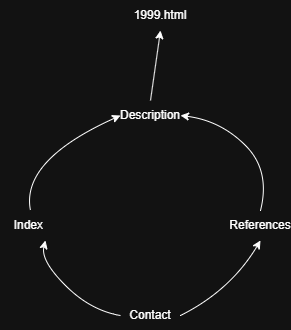

The diagram above was exported from draw.io. Its source (the exported page's mxGraphModel, read from the mxfile embedded in the PNG):
<mxGraphModel dx="1381" dy="755" grid="1" gridSize="10" guides="1" tooltips="1" connect="1" arrows="1" fold="1" page="1" pageScale="1" pageWidth="850" pageHeight="1100" math="0" shadow="0">
  <root>
    <mxCell id="0" />
    <mxCell id="1" parent="0" />
    <mxCell id="JCQ7neu7h8rSsR9k7MoQ-1" parent="1" style="text;html=1;whiteSpace=wrap;strokeColor=none;fillColor=none;align=center;verticalAlign=middle;rounded=0;" value="Index&amp;nbsp;" vertex="1">
      <mxGeometry height="30" width="60" x="220" y="340" as="geometry" />
    </mxCell>
    <mxCell id="JCQ7neu7h8rSsR9k7MoQ-3" parent="1" style="text;html=1;whiteSpace=wrap;strokeColor=none;fillColor=none;align=center;verticalAlign=middle;rounded=0;" value="Description" vertex="1">
      <mxGeometry height="30" width="60" x="340" y="230" as="geometry" />
    </mxCell>
    <mxCell id="JCQ7neu7h8rSsR9k7MoQ-5" parent="1" style="text;html=1;whiteSpace=wrap;strokeColor=none;fillColor=none;align=center;verticalAlign=middle;rounded=0;" value="References" vertex="1">
      <mxGeometry height="30" width="60" x="450" y="340" as="geometry" />
    </mxCell>
    <mxCell id="JCQ7neu7h8rSsR9k7MoQ-6" parent="1" style="text;html=1;whiteSpace=wrap;strokeColor=none;fillColor=none;align=center;verticalAlign=middle;rounded=0;" value="Contact" vertex="1">
      <mxGeometry height="30" width="60" x="340" y="430" as="geometry" />
    </mxCell>
    <mxCell id="JCQ7neu7h8rSsR9k7MoQ-9" parent="1" style="text;html=1;whiteSpace=wrap;strokeColor=none;fillColor=none;align=center;verticalAlign=middle;rounded=0;" value="1999.html" vertex="1">
      <mxGeometry height="30" width="60" x="350" y="130" as="geometry" />
    </mxCell>
    <mxCell id="JCQ7neu7h8rSsR9k7MoQ-13" edge="1" parent="1" source="JCQ7neu7h8rSsR9k7MoQ-6" style="curved=1;endArrow=classic;html=1;rounded=0;entryX=0.5;entryY=1;entryDx=0;entryDy=0;exitX=1;exitY=0.5;exitDx=0;exitDy=0;" target="JCQ7neu7h8rSsR9k7MoQ-5" value="">
      <mxGeometry height="50" relative="1" width="50" as="geometry">
        <Array as="points">
          <mxPoint x="450" y="420" />
        </Array>
        <mxPoint x="400" y="420" as="sourcePoint" />
        <mxPoint x="450" y="370" as="targetPoint" />
      </mxGeometry>
    </mxCell>
    <mxCell id="JCQ7neu7h8rSsR9k7MoQ-16" edge="1" parent="1" source="JCQ7neu7h8rSsR9k7MoQ-1" style="curved=1;endArrow=classic;html=1;rounded=0;exitX=0.5;exitY=0;exitDx=0;exitDy=0;entryX=0;entryY=0.5;entryDx=0;entryDy=0;" target="JCQ7neu7h8rSsR9k7MoQ-3" value="">
      <mxGeometry height="50" relative="1" width="50" as="geometry">
        <Array as="points">
          <mxPoint x="240" y="290" />
        </Array>
        <mxPoint x="250" y="310" as="sourcePoint" />
        <mxPoint x="300" y="260" as="targetPoint" />
      </mxGeometry>
    </mxCell>
    <mxCell id="JCQ7neu7h8rSsR9k7MoQ-17" edge="1" parent="1" source="JCQ7neu7h8rSsR9k7MoQ-6" style="curved=1;endArrow=classic;html=1;rounded=0;entryX=0.75;entryY=1;entryDx=0;entryDy=0;exitX=0;exitY=0.5;exitDx=0;exitDy=0;" target="JCQ7neu7h8rSsR9k7MoQ-1" value="">
      <mxGeometry height="50" relative="1" width="50" as="geometry">
        <Array as="points">
          <mxPoint x="310" y="440" />
          <mxPoint x="260" y="390" />
        </Array>
        <mxPoint x="260" y="440" as="sourcePoint" />
        <mxPoint x="310" y="390" as="targetPoint" />
      </mxGeometry>
    </mxCell>
    <mxCell id="JCQ7neu7h8rSsR9k7MoQ-19" edge="1" parent="1" source="JCQ7neu7h8rSsR9k7MoQ-5" style="curved=1;endArrow=classic;html=1;rounded=0;entryX=1;entryY=0.5;entryDx=0;entryDy=0;exitX=0.5;exitY=0;exitDx=0;exitDy=0;" target="JCQ7neu7h8rSsR9k7MoQ-3" value="">
      <mxGeometry height="50" relative="1" width="50" as="geometry">
        <Array as="points">
          <mxPoint x="490" y="300" />
          <mxPoint x="440" y="250" />
        </Array>
        <mxPoint x="440" y="300" as="sourcePoint" />
        <mxPoint x="490" y="250" as="targetPoint" />
      </mxGeometry>
    </mxCell>
    <mxCell id="JCQ7neu7h8rSsR9k7MoQ-20" edge="1" parent="1" source="JCQ7neu7h8rSsR9k7MoQ-3" style="endArrow=classic;html=1;rounded=0;exitX=0.5;exitY=0;exitDx=0;exitDy=0;entryX=0.5;entryY=1;entryDx=0;entryDy=0;" target="JCQ7neu7h8rSsR9k7MoQ-9" value="">
      <mxGeometry height="50" relative="1" width="50" as="geometry">
        <mxPoint x="400" y="420" as="sourcePoint" />
        <mxPoint x="450" y="370" as="targetPoint" />
      </mxGeometry>
    </mxCell>
  </root>
</mxGraphModel>